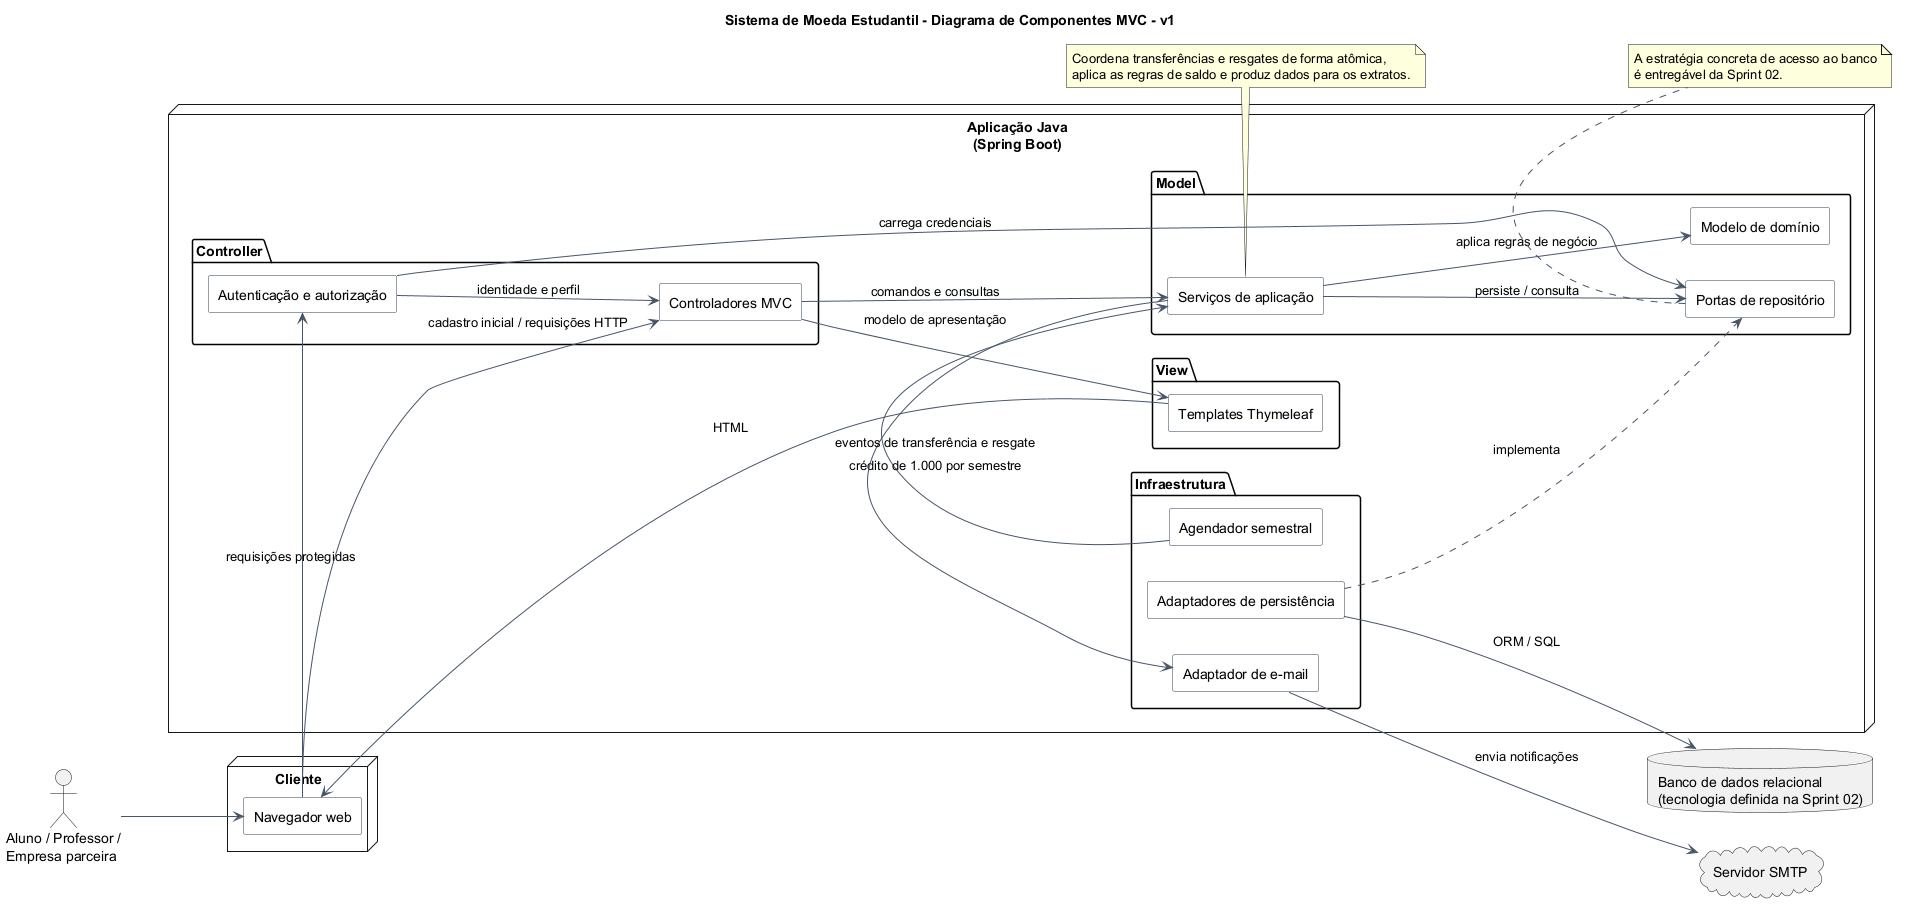

The diagram above was rendered by PlantUML. Its source (embedded in the PNG):
@startuml
title Sistema de Moeda Estudantil - Diagrama de Componentes MVC - v1
left to right direction
skinparam shadowing false
skinparam componentStyle rectangle
skinparam component {
  BackgroundColor #F8FAFC
  BorderColor #334155
  ArrowColor #475569
}

actor "Aluno / Professor /\nEmpresa parceira" as Usuario

node "Cliente" {
  [Navegador web] as Browser
}

node "Aplicação Java\n(Spring Boot)" {
  package "View" {
    [Templates Thymeleaf] as ViewTemplates
  }

  package "Controller" {
    [Controladores MVC] as MvcControllers
    [Autenticação e autorização] as AuthModule
  }

  package "Model" {
    [Serviços de aplicação] as AppService
    [Modelo de domínio] as DomainModel
    [Portas de repositório] as RepoPorts
  }

  package "Infraestrutura" {
    [Adaptadores de persistência] as Persistence
    [Adaptador de e-mail] as MailAdapter
    [Agendador semestral] as Scheduler
  }
}

database "Banco de dados relacional\n(tecnologia definida na Sprint 02)" as Database
cloud "Servidor SMTP" as SMTP

Usuario --> Browser
Browser --> AuthModule : requisições protegidas
Browser --> MvcControllers : cadastro inicial / requisições HTTP
AuthModule --> MvcControllers : identidade e perfil
MvcControllers --> AppService : comandos e consultas
MvcControllers --> ViewTemplates : modelo de apresentação
ViewTemplates --> Browser : HTML

AppService --> DomainModel : aplica regras de negócio
AppService --> RepoPorts : persiste / consulta
AuthModule --> RepoPorts : carrega credenciais
Persistence ..> RepoPorts : implementa
Persistence --> Database : ORM / SQL

Scheduler --> AppService : crédito de 1.000 por semestre
AppService --> MailAdapter : eventos de transferência e resgate
MailAdapter --> SMTP : envia notificações

note bottom of AppService
  Coordena transferências e resgates de forma atômica,
  aplica as regras de saldo e produz dados para os extratos.
end note

note bottom of RepoPorts
  A estratégia concreta de acesso ao banco
  é entregável da Sprint 02.
end note
@enduml